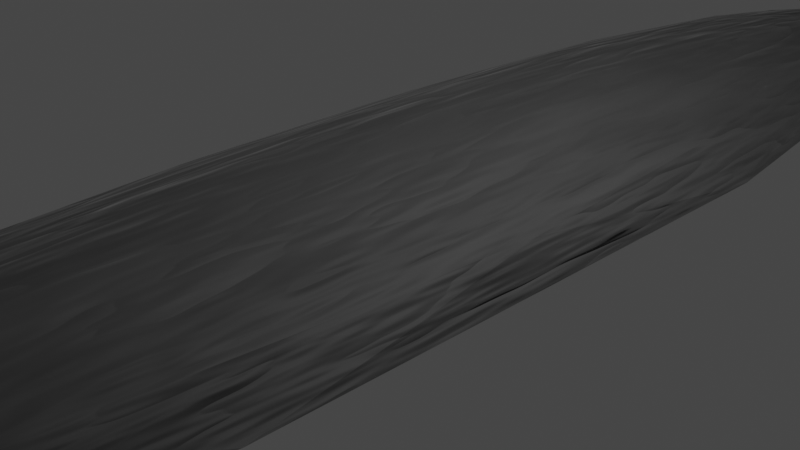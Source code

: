# Source: arm_leg_armour_mould.blend  (saved by Blender 2.80.75; exported with 4.5.12 LTS)
import bpy
from mathutils import Matrix  # noqa: F401  (used for matrix-valued properties, if any)

bpy.ops.wm.read_factory_settings(use_empty=True)
scene = bpy.context.scene
scene.name = 'Scene'

# ---- collections
col_collection = bpy.data.collections.new('Collection'); scene.collection.children.link(col_collection)

# ---- materials (node trees are filled in below, after node groups)
mat_material_001 = bpy.data.materials.new('Material.001')
mat_material_001.use_transparent_shadow = False

# ---- material node trees
mat_material_001.use_nodes = True; mat_material_001.node_tree.nodes.clear()
_N = mat_material_001.node_tree.nodes; _L = mat_material_001.node_tree.links
n0 = _N.new('ShaderNodeOutputMaterial'); n0.name = 'Material Output'; n0.location = (643, 290)
n1 = _N.new('ShaderNodeBsdfPrincipled'); n1.name = 'Principled BSDF'; n1.location = (353, 290)
n1.distribution = 'GGX'
n1.subsurface_method = 'BURLEY'
n1.inputs[2].default_value = 0.764
n1.inputs[3].default_value = 1.45
n1.inputs[18].default_value = 0.364
n1.inputs[24].default_value = 0.0964
n1.inputs[27].default_value = (0.0, 0.0, 0.0, 1.0)
n1.inputs[28].default_value = 1.0
n2 = _N.new('ShaderNodeTexCoord'); n2.name = 'Texture Coordinate'; n2.location = (-298, 182)
n3 = _N.new('ShaderNodeTexNoise'); n3.name = 'Noise Texture.001'; n3.location = (-120, 36)
n4 = _N.new('ShaderNodeTexNoise'); n4.name = 'Noise Texture'; n4.location = (-120, 275)
n5 = _N.new('ShaderNodeValToRGB'); n5.name = 'ColorRamp.001'; n5.location = (69, 42)
while len(n5.color_ramp.elements) > 1: n5.color_ramp.elements.remove(n5.color_ramp.elements[-1])
n5.color_ramp.elements[0].position = 0.0; n5.color_ramp.elements[0].color = (0.07574, 0.07574, 0.07574, 1.0)
_e = n5.color_ramp.elements.new(0.287); _e.color = (0.07274, 0.07274, 0.07274, 1.0)
_e = n5.color_ramp.elements.new(0.864); _e.color = (0.04108, 0.04108, 0.04108, 1.0)
_e = n5.color_ramp.elements.new(0.99); _e.color = (0.001223, 0.007064, 0.00318, 1.0)
n6 = _N.new('ShaderNodeValToRGB'); n6.name = 'ColorRamp'; n6.location = (68, 304)
while len(n6.color_ramp.elements) > 1: n6.color_ramp.elements.remove(n6.color_ramp.elements[-1])
n6.color_ramp.elements[0].position = 0.0; n6.color_ramp.elements[0].color = (0.007067, 0.007067, 0.007067, 1.0)
_e = n6.color_ramp.elements.new(0.3227); _e.color = (0.04144, 0.04144, 0.04144, 1.0)
_e = n6.color_ramp.elements.new(0.4864); _e.color = (0.007067, 0.007067, 0.007067, 1.0)
_e = n6.color_ramp.elements.new(0.6727); _e.color = (0.0529, 0.0529, 0.0529, 1.0)
_L.new(n1.outputs[0], n0.inputs[0])
_L.new(n2.outputs[3], n4.inputs[0])
_L.new(n2.outputs[3], n3.inputs[0])
_L.new(n3.outputs[1], n5.inputs[0])
_L.new(n4.outputs[1], n6.inputs[0])
_L.new(n6.outputs[0], n0.inputs[2])
_L.new(n5.outputs[0], n1.inputs[0])
n0.is_active_output = True

# ---- world
world_world = bpy.data.worlds.new('World'); scene.world = world_world
world_world.use_nodes = True; world_world.node_tree.nodes.clear()
_N = world_world.node_tree.nodes; _L = world_world.node_tree.links
n0 = _N.new('ShaderNodeOutputWorld'); n0.name = 'World Output'; n0.location = (300, 300)
n1 = _N.new('ShaderNodeBackground'); n1.name = 'Background'; n1.location = (10, 300)
n1.inputs[0].default_value = (0.05088, 0.05088, 0.05088, 1.0)
_L.new(n1.outputs[0], n0.inputs[0])
n0.is_active_output = True
world_world.color = (0.05088, 0.05088, 0.05088)
world_world.use_sun_shadow = False
world_world.sun_shadow_jitter_overblur = 0.0

# ---- cameras
cam_camera = bpy.data.cameras.new('Camera')
cam_camera.clip_end = 100.0
cam_camera.ortho_scale = 7.314

# ---- lights
light_light = bpy.data.lights.new('Light', 'POINT')
light_light.transmission_factor = 0.0
light_light.energy = 1000.0
light_light.shadow_soft_size = 0.1
light_light.shadow_maximum_resolution = 0.006
light_light.use_absolute_resolution = True

# ---- meshes
me_icosphere = bpy.data.meshes.new('Icosphere')
me_icosphere.from_pydata([(8.981e-09, 0.8823, 0.1074), (0.5186, 0.7138, 0.1074), (-0.8391, 0.2726, 0.1074), (-0.5186, 0.7138, 0.1074), (-0.5186, -0.7138, 0.1074), (-0.8391, -0.2726, 0.1074), (0.2764, -0.8506, 0.3928), (-0.7236, -0.5257, 0.4175), (-0.7008, 0.5257, 0.4104), (0.2764, 0.8035, 0.4472), (0.8694, 0.0, 0.4472), (0.0, 0.0, 0.9641), (0.5186, -0.7138, 0.1074), (8.981e-09, -0.8823, 0.1074), (0.8391, 0.2726, 0.1074), (0.8391, -0.2726, 0.1074), (8.981e-09, 2.009e-10, 0.929), (0.7892, 2.009e-10, 0.5019), (0.2439, 0.7505, 0.5019), (-0.6385, 0.4639, 0.5019), (-0.6385, -0.4639, 0.5019), (0.2439, -0.7505, 0.5019), (0.9511, -0.309, 0.0), (0.9511, 0.309, 0.0), (0.0, -1.0, 0.0), (0.5878, -0.809, 0.0), (-0.9511, -0.309, 0.0), (-0.5878, -0.809, 0.0), (-0.5878, 0.809, 0.0), (-0.9511, 0.309, 0.0), (0.5878, 0.809, 0.0), (0.0, 1.0, 0.0), (0.6716, -0.5, 0.4933), (-0.2629, -0.809, 0.4975), (-0.8506, 0.0, 0.4905), (-0.2629, 0.7346, 0.5257), (0.615, 0.5, 0.5257), (0.1625, -0.5, 0.8308), (0.5257, 0.0, 0.8083), (-0.4253, -0.309, 0.7692), (-0.4253, 0.309, 0.8074), (0.1625, 0.5, 0.8168), (0.6072, -0.4412, 0.5712), (-0.2319, -0.7138, 0.5712), (-0.7505, 2.009e-10, 0.5712), (-0.2319, 0.7138, 0.5712), (0.6072, 0.4412, 0.5712), (0.1433, -0.4412, 0.7827), (0.4639, 2.009e-10, 0.7826), (-0.3753, -0.2726, 0.7827), (-0.3753, 0.2726, 0.7827), (0.1433, 0.4412, 0.7827), (-0.3753, -0.7138, 0.3393), (-0.2593, 0.7981, 0.1074), (0.5355, -0.2206, 0.6769), (-0.116, 0.7981, 0.3393), (0.07167, 0.2206, 0.8558), (-0.7948, -0.1363, 0.3393), (-0.116, -0.3569, 0.7827), (-0.8391, 0.0, 0.1074), (-0.0443, 0.5775, 0.6769), (-0.1876, 0.1363, 0.8558), (0.5629, 0.5775, 0.3393), (0.9227, 0.1545, 0.2236), (0.3753, -0.4412, 0.6769), (0.4321, -0.8298, 0.2236), (-0.5629, -0.1363, 0.6769), (-0.6557, -0.6674, 0.2236), (-0.116, 0.3569, 0.7827), (-0.8373, 0.4174, 0.2236), (-0.1876, -0.1363, 0.8558), (0.1382, 0.9253, 0.2236), (0.4823, -0.6753, 0.4865), (-0.4932, -0.6674, 0.4865), (-0.7871, 0.2629, 0.4865), (0.00676, 0.8298, 0.4865), (0.7913, 0.25, 0.4865), (0.2194, -0.6753, 0.6489), (0.2629, 0.0, 0.9253), (-0.5745, -0.4174, 0.6489), (-0.5745, 0.4174, 0.6489), (0.2194, 0.6753, 0.6489), (0.3036, -0.2206, 0.7827), (-0.7948, 0.1363, 0.3393), (0.6789, 0.4932, 0.1074), (0.6265, 2.009e-10, 0.6423), (-0.3753, 0.7138, 0.3393), (-0.5629, 0.1363, 0.6769), (-0.0443, -0.5775, 0.6769), (0.3753, 0.4412, 0.6769), (-0.3753, 0.0, 0.7827), (0.5355, 0.2206, 0.6769), (0.9227, -0.1545, 0.2236), (0.07167, -0.2206, 0.8558), (0.1382, -0.9253, 0.2236), (0.7232, 0.3569, 0.3393), (-0.8373, -0.4174, 0.2236), (-0.3036, -0.4932, 0.6769), (-0.6557, 0.6674, 0.2236), (-0.3036, 0.4932, 0.6769), (0.4321, 0.8298, 0.2236), (0.3036, 0.2206, 0.7827), (0.7913, -0.25, 0.4865), (0.00676, -0.8298, 0.4865), (-0.7871, -0.2629, 0.4865), (-0.4932, 0.6674, 0.4865), (0.4823, 0.6753, 0.4865), (0.08123, -0.25, 0.9253), (0.7101, 0.0, 0.6489), (-0.2127, -0.1545, 0.9253), (-0.2127, 0.1545, 0.9253), (0.08123, 0.25, 0.9253), (0.3441, 0.25, 0.8507), (0.607, 0.25, 0.6882), (0.4253, 0.5, 0.6882), (-0.1314, 0.4045, 0.8507), (-0.05021, 0.6545, 0.6882), (-0.3441, 0.559, 0.6882), (-0.4253, 0.0, 0.8507), (-0.638, 0.1545, 0.6882), (-0.638, -0.1545, 0.6882), (-0.1314, -0.4045, 0.8507), (-0.3441, -0.559, 0.6882), (-0.05021, -0.6545, 0.6882), (0.3441, -0.25, 0.8507), (0.4253, -0.5, 0.6882), (0.607, -0.25, 0.6882), (0.8196, 0.4045, 0.2629), (0.7694, 0.559, 0.0), (0.638, 0.6545, 0.2629), (-0.1314, 0.9045, 0.2629), (-0.2939, 0.9045, 0.0), (-0.4253, 0.809, 0.2629), (-0.9009, 0.1545, 0.2629), (-0.9511, 0.0, 0.0), (-0.9009, -0.1545, 0.2629), (-0.4253, -0.809, 0.2629), (-0.2939, -0.9045, 0.0), (-0.1314, -0.9045, 0.2629), (0.638, -0.6545, 0.2629), (0.7694, -0.559, 0.0), (0.8196, -0.4045, 0.2629), (0.2939, 0.9045, 0.0), (0.3812, -0.7322, 0.3047), (0.8142, 0.1363, 0.3047), (-0.7694, 0.559, 0.0), (-0.7388, 0.3683, 0.3047), (-0.5785, -0.5888, 0.3047), (-0.7694, -0.559, 0.0), (-0.6945, 0.2319, 0.5366), (-0.4352, -0.5888, 0.5366), (0.2939, -0.9045, 0.0), (-0.7388, -0.3683, 0.3047), (0.1219, -0.8164, 0.3047), (0.9511, 0.0, 0.0), (0.8142, -0.1363, 0.3047), (0.1936, 0.5958, 0.6423), (-0.5069, -0.3683, 0.6423), (0.2319, 2.009e-10, 0.8558), (0.4255, -0.5959, 0.5366), (0.1219, 0.8164, 0.3047), (0.1936, -0.5958, 0.6423), (0.6982, 0.2206, 0.5366), (0.005964, 0.7322, 0.5366), (0.4255, 0.5959, 0.5366), (-0.4352, 0.5888, 0.5366), (-0.5069, 0.3683, 0.6423), (0.6982, -0.2206, 0.5366), (0.3812, 0.7322, 0.3047), (-0.6945, -0.2319, 0.5366), (0.005964, -0.7322, 0.5366), (-0.5785, 0.5888, 0.3047), (-0.2593, -0.7981, 0.1074), (-0.116, -0.7981, 0.3393), (0.5629, -0.5775, 0.3393), (0.6789, -0.4932, 0.1074), (0.7232, -0.3569, 0.3393), (0.2593, 0.7981, 0.1074), (-0.6789, 0.4932, 0.1074), (-0.6789, -0.4932, 0.1074), (0.2593, -0.7981, 0.1074), (0.8391, 0.0, 0.1074), (0.8951, 0.2908, 0.05368), (0.8951, -0.2908, 0.05368), (4.491e-09, -0.9412, 0.05368), (-0.5532, -0.7614, 0.05368), (-0.8951, -0.2908, 0.05368), (-0.8951, 0.2908, 0.05368), (0.5532, -0.7614, 0.05368), (-0.5532, 0.7614, 0.05368), (4.491e-09, 0.9412, 0.05368), (0.5532, 0.7614, 0.05368), (0.7241, -0.5261, 0.05368), (0.2766, 0.8513, 0.05368), (-0.7241, 0.5261, 0.05368), (0.7241, 0.5261, 0.05368), (-0.7241, -0.5261, 0.05368), (-0.2766, 0.8513, 0.05368), (0.2766, -0.8513, 0.05368), (-0.8951, 0.0, 0.05368), (-0.2766, -0.8513, 0.05368), (0.8951, 0.0, 0.05368)], [], [(13, 153, 180), (12, 174, 175), (15, 155, 181), (5, 152, 179), (3, 171, 178), (12, 143, 174), (5, 57, 152), (0, 160, 55), (47, 82, 64), (50, 90, 87), (13, 173, 153), (2, 83, 59), (1, 62, 168), (47, 93, 82), (50, 61, 90), (6, 72, 77), (7, 73, 79), (8, 74, 80), (9, 75, 81), (10, 76, 108), (38, 112, 78), (38, 113, 112), (36, 106, 114), (41, 115, 111), (41, 116, 115), (35, 105, 117), (40, 118, 110), (40, 119, 118), (34, 104, 120), (39, 121, 109), (39, 122, 121), (33, 103, 123), (37, 124, 107), (37, 125, 124), (32, 102, 126), (23, 127, 63), (23, 128, 127), (30, 100, 129), (31, 130, 71), (31, 131, 130), (28, 98, 132), (29, 133, 69), (29, 134, 133), (26, 96, 135), (27, 136, 67), (27, 137, 136), (24, 94, 138), (25, 139, 65), (25, 140, 139), (22, 92, 141), (30, 142, 100), (21, 161, 159), (49, 58, 97), (28, 145, 98), (20, 157, 150), (14, 144, 95), (26, 148, 96), (19, 166, 149), (3, 86, 171), (24, 151, 94), (48, 101, 91), (4, 52, 172), (22, 154, 92), (48, 158, 101), (45, 99, 165), (44, 66, 169), (17, 85, 162), (43, 88, 170), (42, 54, 167), (18, 156, 163), (14, 95, 84), (0, 55, 53), (51, 68, 60), (2, 146, 83), (49, 70, 58), (46, 89, 164), (1, 168, 177), (4, 147, 52), (51, 56, 68), (15, 176, 155), (201, 181, 14, 182), (200, 172, 13, 184), (199, 59, 5, 186), (198, 180, 12, 188), (197, 53, 3, 189), (196, 179, 4, 185), (195, 84, 1, 191), (194, 178, 2, 187), (193, 177, 0, 190), (192, 175, 15, 183), (140, 192, 183, 22), (25, 188, 192, 140), (188, 12, 175, 192), (142, 193, 190, 31), (30, 191, 193, 142), (191, 1, 177, 193), (145, 194, 187, 29), (28, 189, 194, 145), (189, 3, 178, 194), (128, 195, 191, 30), (23, 182, 195, 128), (182, 14, 84, 195), (148, 196, 185, 27), (26, 186, 196, 148), (186, 5, 179, 196), (131, 197, 189, 28), (31, 190, 197, 131), (190, 0, 53, 197), (151, 198, 188, 25), (24, 184, 198, 151), (184, 13, 180, 198), (134, 199, 186, 26), (29, 187, 199, 134), (187, 2, 59, 199), (137, 200, 184, 24), (27, 185, 200, 137), (185, 4, 172, 200), (154, 201, 182, 23), (22, 183, 201, 154), (183, 15, 181, 201), (155, 167, 17), (155, 176, 167), (176, 42, 167), (68, 61, 50), (68, 56, 61), (56, 16, 61), (52, 150, 43), (52, 147, 150), (147, 20, 150), (177, 160, 0), (177, 168, 160), (168, 18, 160), (164, 156, 18), (164, 89, 156), (89, 51, 156), (58, 93, 47), (58, 70, 93), (70, 16, 93), (83, 149, 44), (83, 146, 149), (146, 19, 149), (60, 99, 45), (60, 68, 99), (68, 50, 99), (53, 86, 3), (53, 55, 86), (55, 45, 86), (84, 62, 1), (84, 95, 62), (95, 46, 62), (163, 60, 45), (163, 156, 60), (156, 51, 60), (167, 85, 17), (167, 54, 85), (54, 48, 85), (170, 161, 21), (170, 88, 161), (88, 47, 161), (162, 91, 46), (162, 85, 91), (85, 48, 91), (169, 157, 20), (169, 66, 157), (66, 49, 157), (165, 166, 19), (165, 99, 166), (99, 50, 166), (101, 56, 51), (101, 158, 56), (158, 16, 56), (92, 63, 10), (92, 154, 63), (154, 23, 63), (172, 173, 13), (172, 52, 173), (52, 43, 173), (91, 89, 46), (91, 101, 89), (101, 51, 89), (94, 65, 6), (94, 151, 65), (151, 25, 65), (171, 165, 19), (171, 86, 165), (86, 45, 165), (149, 87, 44), (149, 166, 87), (166, 50, 87), (96, 67, 7), (96, 148, 67), (148, 27, 67), (95, 162, 46), (95, 144, 162), (144, 17, 162), (150, 97, 43), (150, 157, 97), (157, 49, 97), (98, 69, 8), (98, 145, 69), (145, 29, 69), (97, 88, 43), (97, 58, 88), (58, 47, 88), (159, 64, 42), (159, 161, 64), (161, 47, 64), (100, 71, 9), (100, 142, 71), (142, 31, 71), (141, 102, 32), (141, 92, 102), (92, 10, 102), (139, 141, 32), (139, 140, 141), (140, 22, 141), (65, 72, 6), (65, 139, 72), (139, 32, 72), (138, 103, 33), (138, 94, 103), (94, 6, 103), (136, 138, 33), (136, 137, 138), (137, 24, 138), (67, 73, 7), (67, 136, 73), (136, 33, 73), (135, 104, 34), (135, 96, 104), (96, 7, 104), (133, 135, 34), (133, 134, 135), (134, 26, 135), (69, 74, 8), (69, 133, 74), (133, 34, 74), (132, 105, 35), (132, 98, 105), (98, 8, 105), (130, 132, 35), (130, 131, 132), (131, 28, 132), (71, 75, 9), (71, 130, 75), (130, 35, 75), (129, 106, 36), (129, 100, 106), (100, 9, 106), (127, 129, 36), (127, 128, 129), (128, 30, 129), (63, 76, 10), (63, 127, 76), (127, 36, 76), (126, 108, 38), (126, 102, 108), (102, 10, 108), (124, 126, 38), (124, 125, 126), (125, 32, 126), (107, 78, 11), (107, 124, 78), (124, 38, 78), (123, 77, 37), (123, 103, 77), (103, 6, 77), (121, 123, 37), (121, 122, 123), (122, 33, 123), (109, 107, 11), (109, 121, 107), (121, 37, 107), (120, 79, 39), (120, 104, 79), (104, 7, 79), (118, 120, 39), (118, 119, 120), (119, 34, 120), (110, 109, 11), (110, 118, 109), (118, 39, 109), (117, 80, 40), (117, 105, 80), (105, 8, 80), (115, 117, 40), (115, 116, 117), (116, 35, 117), (111, 110, 11), (111, 115, 110), (115, 40, 110), (114, 81, 41), (114, 106, 81), (106, 9, 81), (112, 114, 41), (112, 113, 114), (113, 36, 114), (78, 111, 11), (78, 112, 111), (112, 41, 111), (108, 113, 38), (108, 76, 113), (76, 36, 113), (81, 116, 41), (81, 75, 116), (75, 35, 116), (80, 119, 40), (80, 74, 119), (74, 34, 119), (79, 122, 39), (79, 73, 122), (73, 33, 122), (77, 125, 37), (77, 72, 125), (72, 32, 125), (90, 70, 49), (90, 61, 70), (61, 16, 70), (82, 158, 48), (82, 93, 158), (93, 16, 158), (168, 164, 18), (168, 62, 164), (62, 46, 164), (59, 57, 5), (59, 83, 57), (83, 44, 57), (153, 170, 21), (153, 173, 170), (173, 43, 170), (87, 66, 44), (87, 90, 66), (90, 49, 66), (64, 54, 42), (64, 82, 54), (82, 48, 54), (55, 163, 45), (55, 160, 163), (160, 18, 163), (152, 169, 20), (152, 57, 169), (57, 44, 169), (174, 159, 42), (174, 143, 159), (143, 21, 159), (178, 146, 2), (178, 171, 146), (171, 19, 146), (179, 147, 4), (179, 152, 147), (152, 20, 147), (181, 144, 14), (181, 155, 144), (155, 17, 144), (175, 176, 15), (175, 174, 176), (174, 42, 176), (180, 143, 12), (180, 153, 143), (153, 21, 143)])
_uv = me_icosphere.uv_layers.new(name='UVMap')
_uv.uv.foreach_set('vector', [0.8636, 0.2362, 0.8409, 0.2756, 0.8182, 0.2362, 0.7727, 0.2362, 0.75, 0.2756, 0.7273, 0.2362, 0.6818, 0.2362, 0.6591, 0.2756, 0.6364, 0.2362, 0.1364, 0.2362, 0.1136, 0.2756, 0.09091, 0.2362, 0.3182, 0.2362, 0.2955, 0.2756, 0.2727, 0.2362, 0.7727, 0.2362, 0.7955, 0.2756, 0.75, 0.2756, 0.1364, 0.2362, 0.1591, 0.2756, 0.1136, 0.2756, 0.4091, 0.2362, 0.4318, 0.2756, 0.3864, 0.2756, 0.7727, 0.3937, 0.7273, 0.3937, 0.75, 0.3543, 0.2273, 0.3937, 0.1818, 0.3937, 0.2045, 0.3543, 0.8636, 0.2362, 0.8864, 0.2756, 0.8409, 0.2756, 0.2273, 0.2362, 0.2045, 0.2756, 0.1818, 0.2362, 0.5, 0.2362, 0.5227, 0.2756, 0.4773, 0.2756, 0.7727, 0.3937, 0.75, 0.433, 0.7273, 0.3937, 0.2273, 0.3937, 0.2045, 0.433, 0.1818, 0.3937, 0.8182, 0.3149, 0.7727, 0.3149, 0.7955, 0.3543, 1.0, 0.3149, 0.9545, 0.3149, 0.9773, 0.3543, 0.2727, 0.3149, 0.2273, 0.3149, 0.25, 0.3543, 0.4545, 0.3149, 0.4091, 0.3149, 0.4318, 0.3543, 0.6364, 0.3149, 0.5909, 0.3149, 0.6136, 0.3543, 0.5909, 0.3937, 0.5455, 0.3937, 0.5682, 0.433, 0.5909, 0.3937, 0.5682, 0.3543, 0.5455, 0.3937, 0.5455, 0.3149, 0.5, 0.3149, 0.5227, 0.3543, 0.4091, 0.3937, 0.3636, 0.3937, 0.3864, 0.433, 0.4091, 0.3937, 0.3864, 0.3543, 0.3636, 0.3937, 0.3636, 0.3149, 0.3182, 0.3149, 0.3409, 0.3543, 0.2273, 0.3937, 0.1818, 0.3937, 0.2045, 0.433, 0.2273, 0.3937, 0.2045, 0.3543, 0.1818, 0.3937, 0.1818, 0.3149, 0.1364, 0.3149, 0.1591, 0.3543, 0.9545, 0.3937, 0.9091, 0.3937, 0.9318, 0.433, 0.9545, 0.3937, 0.9318, 0.3543, 0.9091, 0.3937, 0.9091, 0.3149, 0.8636, 0.3149, 0.8864, 0.3543, 0.7727, 0.3937, 0.7273, 0.3937, 0.75, 0.433, 0.7727, 0.3937, 0.75, 0.3543, 0.7273, 0.3937, 0.7273, 0.3149, 0.6818, 0.3149, 0.7045, 0.3543, 0.5909, 0.2362, 0.5682, 0.2756, 0.6136, 0.2756, 0.5909, 0.2362, 0.5455, 0.2362, 0.5682, 0.2756, 0.5, 0.2362, 0.4773, 0.2756, 0.5227, 0.2756, 0.4091, 0.2362, 0.3864, 0.2756, 0.4318, 0.2756, 0.4091, 0.2362, 0.3636, 0.2362, 0.3864, 0.2756, 0.3182, 0.2362, 0.2955, 0.2756, 0.3409, 0.2756, 0.2273, 0.2362, 0.2045, 0.2756, 0.25, 0.2756, 0.2273, 0.2362, 0.1818, 0.2362, 0.2045, 0.2756, 0.1364, 0.2362, 0.1136, 0.2756, 0.1591, 0.2756, 0.9545, 0.2362, 0.9318, 0.2756, 0.9773, 0.2756, 0.9545, 0.2362, 0.9091, 0.2362, 0.9318, 0.2756, 0.8636, 0.2362, 0.8409, 0.2756, 0.8864, 0.2756, 0.7727, 0.2362, 0.75, 0.2756, 0.7955, 0.2756, 0.7727, 0.2362, 0.7273, 0.2362, 0.75, 0.2756, 0.6818, 0.2362, 0.6591, 0.2756, 0.7045, 0.2756, 0.5, 0.2362, 0.4545, 0.2362, 0.4773, 0.2756, 0.8182, 0.3149, 0.7955, 0.3543, 0.7727, 0.3149, 0.9545, 0.3937, 0.9091, 0.3937, 0.9318, 0.3543, 0.3182, 0.2362, 0.2727, 0.2362, 0.2955, 0.2756, 1.0, 0.3149, 0.9773, 0.3543, 0.9545, 0.3149, 0.5909, 0.2362, 0.6136, 0.2756, 0.5682, 0.2756, 0.1364, 0.2362, 0.09091, 0.2362, 0.1136, 0.2756, 0.2727, 0.3149, 0.25, 0.3543, 0.2273, 0.3149, 0.3182, 0.2362, 0.3409, 0.2756, 0.2955, 0.2756, 0.8636, 0.2362, 0.8182, 0.2362, 0.8409, 0.2756, 0.5909, 0.3937, 0.5455, 0.3937, 0.5682, 0.3543, 0.9545, 0.2362, 0.9318, 0.2756, 0.9091, 0.2362, 0.6818, 0.2362, 0.6364, 0.2362, 0.6591, 0.2756, 0.5909, 0.3937, 0.5682, 0.433, 0.5455, 0.3937, 0.3636, 0.3149, 0.3409, 0.3543, 0.3182, 0.3149, 0.1818, 0.3149, 0.1591, 0.3543, 0.1364, 0.3149, 0.6364, 0.3149, 0.6136, 0.3543, 0.5909, 0.3149, 0.9091, 0.3149, 0.8864, 0.3543, 0.8636, 0.3149, 0.7273, 0.3149, 0.7045, 0.3543, 0.6818, 0.3149, 0.4545, 0.3149, 0.4318, 0.3543, 0.4091, 0.3149, 0.5909, 0.2362, 0.5682, 0.2756, 0.5455, 0.2362, 0.4091, 0.2362, 0.3864, 0.2756, 0.3636, 0.2362, 0.4091, 0.3937, 0.3636, 0.3937, 0.3864, 0.3543, 0.2273, 0.2362, 0.25, 0.2756, 0.2045, 0.2756, 0.9545, 0.3937, 0.9318, 0.433, 0.9091, 0.3937, 0.5455, 0.3149, 0.5227, 0.3543, 0.5, 0.3149, 0.5, 0.2362, 0.4773, 0.2756, 0.4545, 0.2362, 0.9545, 0.2362, 0.9773, 0.2756, 0.9318, 0.2756, 0.4091, 0.3937, 0.3864, 0.433, 0.3636, 0.3937, 0.6818, 0.2362, 0.7045, 0.2756, 0.6591, 0.2756, 0.6364, 0.2362, 0.6364, 0.2362, 0.5909, 0.2362, 0.5909, 0.2362, 0.9091, 0.2362, 0.9091, 0.2362, 0.8636, 0.2362, 0.8636, 0.2362, 0.1818, 0.2362, 0.1818, 0.2362, 0.1364, 0.2362, 0.1364, 0.2362, 0.8182, 0.2362, 0.8182, 0.2362, 0.7727, 0.2362, 0.7727, 0.2362, 0.3636, 0.2362, 0.3636, 0.2362, 0.3182, 0.2362, 0.3182, 0.2362, 0.09091, 0.2362, 0.09091, 0.2362, 0.04545, 0.2362, 0.04545, 0.2362, 0.5455, 0.2362, 0.5455, 0.2362, 0.5, 0.2362, 0.5, 0.2362, 0.2727, 0.2362, 0.2727, 0.2362, 0.2273, 0.2362, 0.2273, 0.2362, 0.4545, 0.2362, 0.4545, 0.2362, 0.4091, 0.2362, 0.4091, 0.2362, 0.7273, 0.2362, 0.7273, 0.2362, 0.6818, 0.2362, 0.6818, 0.2362, 0.7273, 0.2362, 0.7273, 0.2362, 0.6818, 0.2362, 0.6818, 0.2362, 0.7727, 0.2362, 0.7727, 0.2362, 0.7273, 0.2362, 0.7273, 0.2362, 0.7727, 0.2362, 0.7727, 0.2362, 0.7273, 0.2362, 0.7273, 0.2362, 0.4545, 0.2362, 0.4545, 0.2362, 0.4091, 0.2362, 0.4091, 0.2362, 0.5, 0.2362, 0.5, 0.2362, 0.4545, 0.2362, 0.4545, 0.2362, 0.5, 0.2362, 0.5, 0.2362, 0.4545, 0.2362, 0.4545, 0.2362, 0.2727, 0.2362, 0.2727, 0.2362, 0.2273, 0.2362, 0.2273, 0.2362, 0.3182, 0.2362, 0.3182, 0.2362, 0.2727, 0.2362, 0.2727, 0.2362, 0.3182, 0.2362, 0.3182, 0.2362, 0.2727, 0.2362, 0.2727, 0.2362, 0.5455, 0.2362, 0.5455, 0.2362, 0.5, 0.2362, 0.5, 0.2362, 0.5909, 0.2362, 0.5909, 0.2362, 0.5455, 0.2362, 0.5455, 0.2362, 0.5909, 0.2362, 0.5909, 0.2362, 0.5455, 0.2362, 0.5455, 0.2362, 0.09091, 0.2362, 0.09091, 0.2362, 0.04545, 0.2362, 0.04545, 0.2362, 0.1364, 0.2362, 0.1364, 0.2362, 0.09091, 0.2362, 0.09091, 0.2362, 0.1364, 0.2362, 0.1364, 0.2362, 0.09091, 0.2362, 0.09091, 0.2362, 0.3636, 0.2362, 0.3636, 0.2362, 0.3182, 0.2362, 0.3182, 0.2362, 0.4091, 0.2362, 0.4091, 0.2362, 0.3636, 0.2362, 0.3636, 0.2362, 0.4091, 0.2362, 0.4091, 0.2362, 0.3636, 0.2362, 0.3636, 0.2362, 0.8182, 0.2362, 0.8182, 0.2362, 0.7727, 0.2362, 0.7727, 0.2362, 0.8636, 0.2362, 0.8636, 0.2362, 0.8182, 0.2362, 0.8182, 0.2362, 0.8636, 0.2362, 0.8636, 0.2362, 0.8182, 0.2362, 0.8182, 0.2362, 0.1818, 0.2362, 0.1818, 0.2362, 0.1364, 0.2362, 0.1364, 0.2362, 0.2273, 0.2362, 0.2273, 0.2362, 0.1818, 0.2362, 0.1818, 0.2362, 0.2273, 0.2362, 0.2273, 0.2362, 0.1818, 0.2362, 0.1818, 0.2362, 0.9091, 0.2362, 0.9091, 0.2362, 0.8636, 0.2362, 0.8636, 0.2362, 0.9545, 0.2362, 0.9545, 0.2362, 0.9091, 0.2362, 0.9091, 0.2362, 0.9545, 0.2362, 0.9545, 0.2362, 0.9091, 0.2362, 0.9091, 0.2362, 0.6364, 0.2362, 0.6364, 0.2362, 0.5909, 0.2362, 0.5909, 0.2362, 0.6818, 0.2362, 0.6818, 0.2362, 0.6364, 0.2362, 0.6364, 0.2362, 0.6818, 0.2362, 0.6818, 0.2362, 0.6364, 0.2362, 0.6364, 0.2362, 0.6591, 0.2756, 0.6818, 0.3149, 0.6364, 0.3149, 0.6591, 0.2756, 0.7045, 0.2756, 0.6818, 0.3149, 0.7045, 0.2756, 0.7273, 0.3149, 0.6818, 0.3149, 0.3636, 0.3937, 0.3409, 0.433, 0.3182, 0.3937, 0.3636, 0.3937, 0.3864, 0.433, 0.3409, 0.433, 0.3864, 0.433, 0.3636, 0.4724, 0.3409, 0.433, 0.9318, 0.2756, 0.9545, 0.3149, 0.9091, 0.3149, 0.9318, 0.2756, 0.9773, 0.2756, 0.9545, 0.3149, 0.9773, 0.2756, 1.0, 0.3149, 0.9545, 0.3149, 0.4545, 0.2362, 0.4318, 0.2756, 0.4091, 0.2362, 0.4545, 0.2362, 0.4773, 0.2756, 0.4318, 0.2756, 0.4773, 0.2756, 0.4545, 0.3149, 0.4318, 0.2756, 0.5, 0.3149, 0.4773, 0.3543, 0.4545, 0.3149, 0.5, 0.3149, 0.5227, 0.3543, 0.4773, 0.3543, 0.5227, 0.3543, 0.5, 0.3937, 0.4773, 0.3543, 0.9091, 0.3937, 0.8864, 0.433, 0.8636, 0.3937, 0.9091, 0.3937, 0.9318, 0.433, 0.8864, 0.433, 0.9318, 0.433, 0.9091, 0.4724, 0.8864, 0.433, 0.2045, 0.2756, 0.2273, 0.3149, 0.1818, 0.3149, 0.2045, 0.2756, 0.25, 0.2756, 0.2273, 0.3149, 0.25, 0.2756, 0.2727, 0.3149, 0.2273, 0.3149, 0.3864, 0.3543, 0.3409, 0.3543, 0.3636, 0.3149, 0.3864, 0.3543, 0.3636, 0.3937, 0.3409, 0.3543, 0.3636, 0.3937, 0.3182, 0.3937, 0.3409, 0.3543, 0.3636, 0.2362, 0.3409, 0.2756, 0.3182, 0.2362, 0.3636, 0.2362, 0.3864, 0.2756, 0.3409, 0.2756, 0.3864, 0.2756, 0.3636, 0.3149, 0.3409, 0.2756, 0.5455, 0.2362, 0.5227, 0.2756, 0.5, 0.2362, 0.5455, 0.2362, 0.5682, 0.2756, 0.5227, 0.2756, 0.5682, 0.2756, 0.5455, 0.3149, 0.5227, 0.2756, 0.4091, 0.3149, 0.3864, 0.3543, 0.3636, 0.3149, 0.4091, 0.3149, 0.4318, 0.3543, 0.3864, 0.3543, 0.4318, 0.3543, 0.4091, 0.3937, 0.3864, 0.3543, 0.6818, 0.3149, 0.6591, 0.3543, 0.6364, 0.3149, 0.6818, 0.3149, 0.7045, 0.3543, 0.6591, 0.3543, 0.7045, 0.3543, 0.6818, 0.3937, 0.6591, 0.3543, 0.8636, 0.3149, 0.8409, 0.3543, 0.8182, 0.3149, 0.8636, 0.3149, 0.8864, 0.3543, 0.8409, 0.3543, 0.8864, 0.3543, 0.8636, 0.3937, 0.8409, 0.3543, 0.5909, 0.3149, 0.5682, 0.3543, 0.5455, 0.3149, 0.5909, 0.3149, 0.6136, 0.3543, 0.5682, 0.3543, 0.6136, 0.3543, 0.5909, 0.3937, 0.5682, 0.3543, 0.1364, 0.3149, 0.1136, 0.3543, 0.09091, 0.3149, 0.1364, 0.3149, 0.1591, 0.3543, 0.1136, 0.3543, 0.1591, 0.3543, 0.1364, 0.3937, 0.1136, 0.3543, 0.3182, 0.3149, 0.2955, 0.3543, 0.2727, 0.3149, 0.3182, 0.3149, 0.3409, 0.3543, 0.2955, 0.3543, 0.3409, 0.3543, 0.3182, 0.3937, 0.2955, 0.3543, 0.5455, 0.3937, 0.5227, 0.433, 0.5, 0.3937, 0.5455, 0.3937, 0.5682, 0.433, 0.5227, 0.433, 0.5682, 0.433, 0.5455, 0.4724, 0.5227, 0.433, 0.6591, 0.2756, 0.6136, 0.2756, 0.6364, 0.3149, 0.6591, 0.2756, 0.6364, 0.2362, 0.6136, 0.2756, 0.6364, 0.2362, 0.5909, 0.2362, 0.6136, 0.2756, 0.9091, 0.2362, 0.8864, 0.2756, 0.8636, 0.2362, 0.9091, 0.2362, 0.9318, 0.2756, 0.8864, 0.2756, 0.9318, 0.2756, 0.9091, 0.3149, 0.8864, 0.2756, 0.5682, 0.3543, 0.5227, 0.3543, 0.5455, 0.3149, 0.5682, 0.3543, 0.5455, 0.3937, 0.5227, 0.3543, 0.5455, 0.3937, 0.5, 0.3937, 0.5227, 0.3543, 0.8409, 0.2756, 0.7955, 0.2756, 0.8182, 0.3149, 0.8409, 0.2756, 0.8182, 0.2362, 0.7955, 0.2756, 0.8182, 0.2362, 0.7727, 0.2362, 0.7955, 0.2756, 0.2955, 0.2756, 0.3182, 0.3149, 0.2727, 0.3149, 0.2955, 0.2756, 0.3409, 0.2756, 0.3182, 0.3149, 0.3409, 0.2756, 0.3636, 0.3149, 0.3182, 0.3149, 0.2273, 0.3149, 0.2045, 0.3543, 0.1818, 0.3149, 0.2273, 0.3149, 0.25, 0.3543, 0.2045, 0.3543, 0.25, 0.3543, 0.2273, 0.3937, 0.2045, 0.3543, 0.1136, 0.2756, 0.06818, 0.2756, 0.09091, 0.3149, 0.1136, 0.2756, 0.09091, 0.2362, 0.06818, 0.2756, 0.09091, 0.2362, 0.04545, 0.2362, 0.06818, 0.2756, 0.5682, 0.2756, 0.5909, 0.3149, 0.5455, 0.3149, 0.5682, 0.2756, 0.6136, 0.2756, 0.5909, 0.3149, 0.6136, 0.2756, 0.6364, 0.3149, 0.5909, 0.3149, 0.9545, 0.3149, 0.9318, 0.3543, 0.9091, 0.3149, 0.9545, 0.3149, 0.9773, 0.3543, 0.9318, 0.3543, 0.9773, 0.3543, 0.9545, 0.3937, 0.9318, 0.3543, 0.2955, 0.2756, 0.25, 0.2756, 0.2727, 0.3149, 0.2955, 0.2756, 0.2727, 0.2362, 0.25, 0.2756, 0.2727, 0.2362, 0.2273, 0.2362, 0.25, 0.2756, 0.9318, 0.3543, 0.8864, 0.3543, 0.9091, 0.3149, 0.9318, 0.3543, 0.9091, 0.3937, 0.8864, 0.3543, 0.9091, 0.3937, 0.8636, 0.3937, 0.8864, 0.3543, 0.7727, 0.3149, 0.75, 0.3543, 0.7273, 0.3149, 0.7727, 0.3149, 0.7955, 0.3543, 0.75, 0.3543, 0.7955, 0.3543, 0.7727, 0.3937, 0.75, 0.3543, 0.4773, 0.2756, 0.4318, 0.2756, 0.4545, 0.3149, 0.4773, 0.2756, 0.4545, 0.2362, 0.4318, 0.2756, 0.4545, 0.2362, 0.4091, 0.2362, 0.4318, 0.2756, 0.7045, 0.2756, 0.6818, 0.3149, 0.7273, 0.3149, 0.7045, 0.2756, 0.6591, 0.2756, 0.6818, 0.3149, 0.6591, 0.2756, 0.6364, 0.3149, 0.6818, 0.3149, 0.75, 0.2756, 0.7045, 0.2756, 0.7273, 0.3149, 0.75, 0.2756, 0.7273, 0.2362, 0.7045, 0.2756, 0.7273, 0.2362, 0.6818, 0.2362, 0.7045, 0.2756, 0.7955, 0.2756, 0.7727, 0.3149, 0.8182, 0.3149, 0.7955, 0.2756, 0.75, 0.2756, 0.7727, 0.3149, 0.75, 0.2756, 0.7273, 0.3149, 0.7727, 0.3149, 0.8864, 0.2756, 0.8636, 0.3149, 0.9091, 0.3149, 0.8864, 0.2756, 0.8409, 0.2756, 0.8636, 0.3149, 0.8409, 0.2756, 0.8182, 0.3149, 0.8636, 0.3149, 0.9318, 0.2756, 0.8864, 0.2756, 0.9091, 0.3149, 0.9318, 0.2756, 0.9091, 0.2362, 0.8864, 0.2756, 0.9091, 0.2362, 0.8636, 0.2362, 0.8864, 0.2756, 0.9773, 0.2756, 0.9545, 0.3149, 1.0, 0.3149, 0.9773, 0.2756, 0.9318, 0.2756, 0.9545, 0.3149, 0.9318, 0.2756, 0.9091, 0.3149, 0.9545, 0.3149, 0.1591, 0.2756, 0.1364, 0.3149, 0.1818, 0.3149, 0.1591, 0.2756, 0.1136, 0.2756, 0.1364, 0.3149, 0.1136, 0.2756, 0.09091, 0.3149, 0.1364, 0.3149, 0.2045, 0.2756, 0.1591, 0.2756, 0.1818, 0.3149, 0.2045, 0.2756, 0.1818, 0.2362, 0.1591, 0.2756, 0.1818, 0.2362, 0.1364, 0.2362, 0.1591, 0.2756, 0.25, 0.2756, 0.2273, 0.3149, 0.2727, 0.3149, 0.25, 0.2756, 0.2045, 0.2756, 0.2273, 0.3149, 0.2045, 0.2756, 0.1818, 0.3149, 0.2273, 0.3149, 0.3409, 0.2756, 0.3182, 0.3149, 0.3636, 0.3149, 0.3409, 0.2756, 0.2955, 0.2756, 0.3182, 0.3149, 0.2955, 0.2756, 0.2727, 0.3149, 0.3182, 0.3149, 0.3864, 0.2756, 0.3409, 0.2756, 0.3636, 0.3149, 0.3864, 0.2756, 0.3636, 0.2362, 0.3409, 0.2756, 0.3636, 0.2362, 0.3182, 0.2362, 0.3409, 0.2756, 0.4318, 0.2756, 0.4091, 0.3149, 0.4545, 0.3149, 0.4318, 0.2756, 0.3864, 0.2756, 0.4091, 0.3149, 0.3864, 0.2756, 0.3636, 0.3149, 0.4091, 0.3149, 0.5227, 0.2756, 0.5, 0.3149, 0.5455, 0.3149, 0.5227, 0.2756, 0.4773, 0.2756, 0.5, 0.3149, 0.4773, 0.2756, 0.4545, 0.3149, 0.5, 0.3149, 0.5682, 0.2756, 0.5227, 0.2756, 0.5455, 0.3149, 0.5682, 0.2756, 0.5455, 0.2362, 0.5227, 0.2756, 0.5455, 0.2362, 0.5, 0.2362, 0.5227, 0.2756, 0.6136, 0.2756, 0.5909, 0.3149, 0.6364, 0.3149, 0.6136, 0.2756, 0.5682, 0.2756, 0.5909, 0.3149, 0.5682, 0.2756, 0.5455, 0.3149, 0.5909, 0.3149, 0.7045, 0.3543, 0.6591, 0.3543, 0.6818, 0.3937, 0.7045, 0.3543, 0.6818, 0.3149, 0.6591, 0.3543, 0.6818, 0.3149, 0.6364, 0.3149, 0.6591, 0.3543, 0.7273, 0.3937, 0.7045, 0.3543, 0.6818, 0.3937, 0.7273, 0.3937, 0.75, 0.3543, 0.7045, 0.3543, 0.75, 0.3543, 0.7273, 0.3149, 0.7045, 0.3543, 0.75, 0.433, 0.7045, 0.433, 0.7273, 0.4724, 0.75, 0.433, 0.7273, 0.3937, 0.7045, 0.433, 0.7273, 0.3937, 0.6818, 0.3937, 0.7045, 0.433, 0.8864, 0.3543, 0.8409, 0.3543, 0.8636, 0.3937, 0.8864, 0.3543, 0.8636, 0.3149, 0.8409, 0.3543, 0.8636, 0.3149, 0.8182, 0.3149, 0.8409, 0.3543, 0.9091, 0.3937, 0.8864, 0.3543, 0.8636, 0.3937, 0.9091, 0.3937, 0.9318, 0.3543, 0.8864, 0.3543, 0.9318, 0.3543, 0.9091, 0.3149, 0.8864, 0.3543, 0.9318, 0.433, 0.8864, 0.433, 0.9091, 0.4724, 0.9318, 0.433, 0.9091, 0.3937, 0.8864, 0.433, 0.9091, 0.3937, 0.8636, 0.3937, 0.8864, 0.433, 0.1591, 0.3543, 0.1136, 0.3543, 0.1364, 0.3937, 0.1591, 0.3543, 0.1364, 0.3149, 0.1136, 0.3543, 0.1364, 0.3149, 0.09091, 0.3149, 0.1136, 0.3543, 0.1818, 0.3937, 0.1591, 0.3543, 0.1364, 0.3937, 0.1818, 0.3937, 0.2045, 0.3543, 0.1591, 0.3543, 0.2045, 0.3543, 0.1818, 0.3149, 0.1591, 0.3543, 0.2045, 0.433, 0.1591, 0.433, 0.1818, 0.4724, 0.2045, 0.433, 0.1818, 0.3937, 0.1591, 0.433, 0.1818, 0.3937, 0.1364, 0.3937, 0.1591, 0.433, 0.3409, 0.3543, 0.2955, 0.3543, 0.3182, 0.3937, 0.3409, 0.3543, 0.3182, 0.3149, 0.2955, 0.3543, 0.3182, 0.3149, 0.2727, 0.3149, 0.2955, 0.3543, 0.3636, 0.3937, 0.3409, 0.3543, 0.3182, 0.3937, 0.3636, 0.3937, 0.3864, 0.3543, 0.3409, 0.3543, 0.3864, 0.3543, 0.3636, 0.3149, 0.3409, 0.3543, 0.3864, 0.433, 0.3409, 0.433, 0.3636, 0.4724, 0.3864, 0.433, 0.3636, 0.3937, 0.3409, 0.433, 0.3636, 0.3937, 0.3182, 0.3937, 0.3409, 0.433, 0.5227, 0.3543, 0.4773, 0.3543, 0.5, 0.3937, 0.5227, 0.3543, 0.5, 0.3149, 0.4773, 0.3543, 0.5, 0.3149, 0.4545, 0.3149, 0.4773, 0.3543, 0.5455, 0.3937, 0.5227, 0.3543, 0.5, 0.3937, 0.5455, 0.3937, 0.5682, 0.3543, 0.5227, 0.3543, 0.5682, 0.3543, 0.5455, 0.3149, 0.5227, 0.3543, 0.5682, 0.433, 0.5227, 0.433, 0.5455, 0.4724, 0.5682, 0.433, 0.5455, 0.3937, 0.5227, 0.433, 0.5455, 0.3937, 0.5, 0.3937, 0.5227, 0.433, 0.6136, 0.3543, 0.5682, 0.3543, 0.5909, 0.3937, 0.6136, 0.3543, 0.5909, 0.3149, 0.5682, 0.3543, 0.5909, 0.3149, 0.5455, 0.3149, 0.5682, 0.3543, 0.4318, 0.3543, 0.3864, 0.3543, 0.4091, 0.3937, 0.4318, 0.3543, 0.4091, 0.3149, 0.3864, 0.3543, 0.4091, 0.3149, 0.3636, 0.3149, 0.3864, 0.3543, 0.25, 0.3543, 0.2045, 0.3543, 0.2273, 0.3937, 0.25, 0.3543, 0.2273, 0.3149, 0.2045, 0.3543, 0.2273, 0.3149, 0.1818, 0.3149, 0.2045, 0.3543, 0.9773, 0.3543, 0.9318, 0.3543, 0.9545, 0.3937, 0.9773, 0.3543, 0.9545, 0.3149, 0.9318, 0.3543, 0.9545, 0.3149, 0.9091, 0.3149, 0.9318, 0.3543, 0.7955, 0.3543, 0.75, 0.3543, 0.7727, 0.3937, 0.7955, 0.3543, 0.7727, 0.3149, 0.75, 0.3543, 0.7727, 0.3149, 0.7273, 0.3149, 0.75, 0.3543, 0.1818, 0.3937, 0.1591, 0.433, 0.1364, 0.3937, 0.1818, 0.3937, 0.2045, 0.433, 0.1591, 0.433, 0.2045, 0.433, 0.1818, 0.4724, 0.1591, 0.433, 0.7273, 0.3937, 0.7045, 0.433, 0.6818, 0.3937, 0.7273, 0.3937, 0.75, 0.433, 0.7045, 0.433, 0.75, 0.433, 0.7273, 0.4724, 0.7045, 0.433, 0.4773, 0.2756, 0.5, 0.3149, 0.4545, 0.3149, 0.4773, 0.2756, 0.5227, 0.2756, 0.5, 0.3149, 0.5227, 0.2756, 0.5455, 0.3149, 0.5, 0.3149, 0.1818, 0.2362, 0.1591, 0.2756, 0.1364, 0.2362, 0.1818, 0.2362, 0.2045, 0.2756, 0.1591, 0.2756, 0.2045, 0.2756, 0.1818, 0.3149, 0.1591, 0.2756, 0.8409, 0.2756, 0.8636, 0.3149, 0.8182, 0.3149, 0.8409, 0.2756, 0.8864, 0.2756, 0.8636, 0.3149, 0.8864, 0.2756, 0.9091, 0.3149, 0.8636, 0.3149, 0.2045, 0.3543, 0.1591, 0.3543, 0.1818, 0.3149, 0.2045, 0.3543, 0.1818, 0.3937, 0.1591, 0.3543, 0.1818, 0.3937, 0.1364, 0.3937, 0.1591, 0.3543, 0.75, 0.3543, 0.7045, 0.3543, 0.7273, 0.3149, 0.75, 0.3543, 0.7273, 0.3937, 0.7045, 0.3543, 0.7273, 0.3937, 0.6818, 0.3937, 0.7045, 0.3543, 0.3864, 0.2756, 0.4091, 0.3149, 0.3636, 0.3149, 0.3864, 0.2756, 0.4318, 0.2756, 0.4091, 0.3149, 0.4318, 0.2756, 0.4545, 0.3149, 0.4091, 0.3149, 0.1136, 0.2756, 0.1364, 0.3149, 0.09091, 0.3149, 0.1136, 0.2756, 0.1591, 0.2756, 0.1364, 0.3149, 0.1591, 0.2756, 0.1818, 0.3149, 0.1364, 0.3149, 0.75, 0.2756, 0.7727, 0.3149, 0.7273, 0.3149, 0.75, 0.2756, 0.7955, 0.2756, 0.7727, 0.3149, 0.7955, 0.2756, 0.8182, 0.3149, 0.7727, 0.3149, 0.2727, 0.2362, 0.25, 0.2756, 0.2273, 0.2362, 0.2727, 0.2362, 0.2955, 0.2756, 0.25, 0.2756, 0.2955, 0.2756, 0.2727, 0.3149, 0.25, 0.2756, 0.09091, 0.2362, 0.06818, 0.2756, 0.04545, 0.2362, 0.09091, 0.2362, 0.1136, 0.2756, 0.06818, 0.2756, 0.1136, 0.2756, 0.09091, 0.3149, 0.06818, 0.2756, 0.6364, 0.2362, 0.6136, 0.2756, 0.5909, 0.2362, 0.6364, 0.2362, 0.6591, 0.2756, 0.6136, 0.2756, 0.6591, 0.2756, 0.6364, 0.3149, 0.6136, 0.2756, 0.7273, 0.2362, 0.7045, 0.2756, 0.6818, 0.2362, 0.7273, 0.2362, 0.75, 0.2756, 0.7045, 0.2756, 0.75, 0.2756, 0.7273, 0.3149, 0.7045, 0.2756, 0.8182, 0.2362, 0.7955, 0.2756, 0.7727, 0.2362, 0.8182, 0.2362, 0.8409, 0.2756, 0.7955, 0.2756, 0.8409, 0.2756, 0.8182, 0.3149, 0.7955, 0.2756])
me_icosphere.materials.append(mat_material_001)
me_icosphere.use_remesh_preserve_volume = False
me_icosphere.use_remesh_preserve_attributes = False
me_icosphere.use_mirror_vertex_groups = False
me_icosphere.update()

# ---- objects
ob_light = bpy.data.objects.new('Light', light_light)
ob_camera = bpy.data.objects.new('Camera', cam_camera)
ob_icosphere = bpy.data.objects.new('Icosphere', me_icosphere)

# ---- transforms, parenting, visibility, modifiers, constraints
ob_light.location = (4.076, 1.005, 5.904)
ob_light.rotation_euler = (0.6503, 0.05522, 1.866)
ob_light.lock_rotations_4d = False
ob_light.empty_display_type = 'ARROWS'
ob_light.color = (0.0, 0.0, 0.0, 0.0)
ob_light.lineart.crease_threshold = 0.0
ob_camera.location = (7.359, -6.926, 4.958)
ob_camera.rotation_euler = (1.109, 0.0, 0.8149)
ob_camera.lock_rotations_4d = False
ob_camera.empty_display_type = 'ARROWS'
ob_camera.color = (0.0, 0.0, 0.0, 0.0)
ob_camera.display_type = 'WIRE'
ob_camera.lineart.crease_threshold = 0.0
ob_icosphere.location = (0.0, 0.0, 0.0)
ob_icosphere.scale = (2.039, 10.86, 0.9985)
ob_icosphere.lineart.crease_threshold = 0.0

# ---- collection membership
col_collection.objects.link(ob_light)
col_collection.objects.link(ob_camera)
col_collection.objects.link(ob_icosphere)

# ---- scene / render settings (as saved in the file)
scene.camera = ob_camera
scene.frame_start = 1; scene.frame_end = 250; scene.frame_set(1)
scene.render.engine = 'BLENDER_EEVEE_NEXT'
scene.cycles.use_denoising = False
scene.cycles.samples = 128
scene.cycles.sampling_pattern = 'TABULATED_SOBOL'
scene.cycles.use_adaptive_sampling = False
scene.cycles.use_light_tree = False
scene.view_settings.view_transform = 'Filmic'
bpy.context.view_layer.update()
